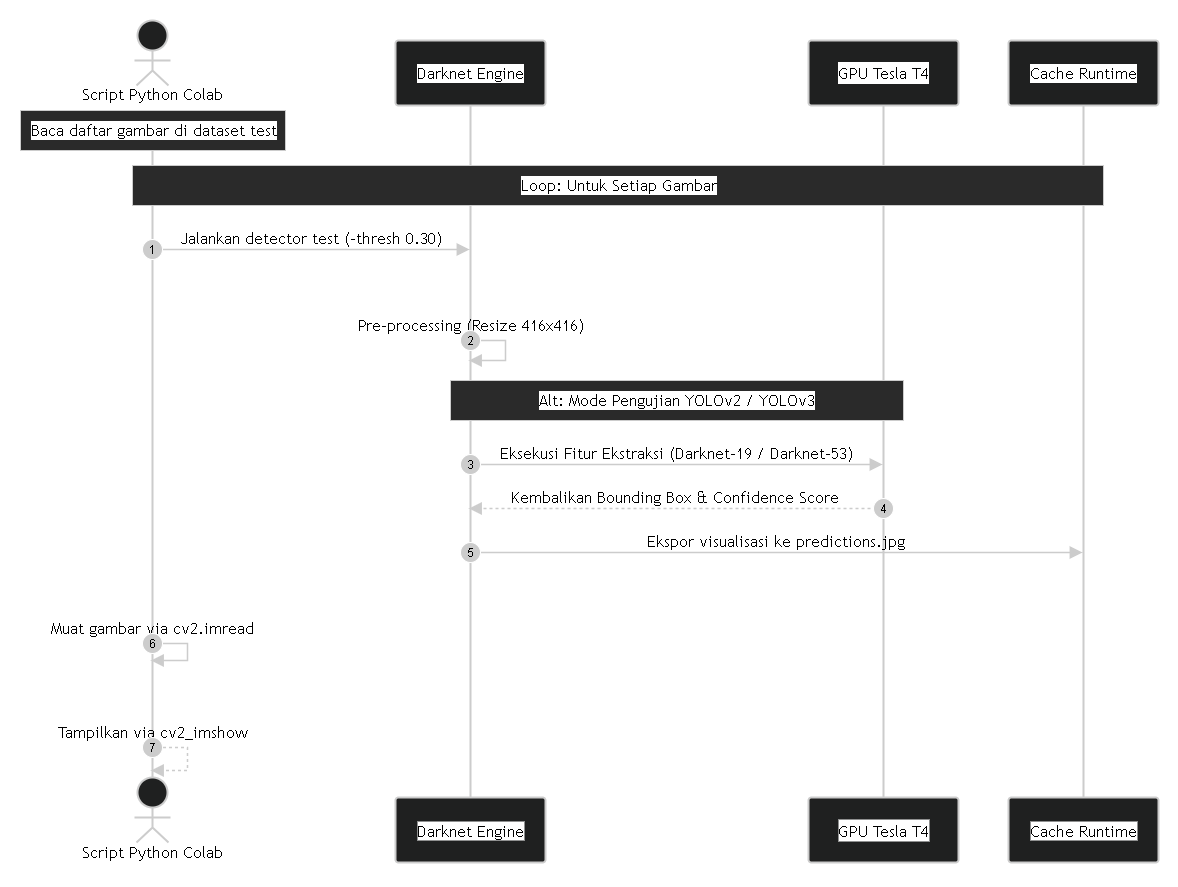

The diagram above was exported from draw.io. Its source (the exported page's mxGraphModel, read from the mxfile embedded in the PNG):
<mxGraphModel dx="1935" dy="1245" grid="0" gridSize="10" guides="1" tooltips="1" connect="1" arrows="1" fold="1" page="1" pageScale="1" pageWidth="850" pageHeight="1100" background="light-dark(#FFFFFF,#FFFFFF)" math="0" shadow="0">
  <root>
    <mxCell id="0" />
    <mxCell id="1" parent="0" />
    <UserObject label="" mermaidData="{&#10;  &quot;data&quot;: &quot;sequenceDiagram\n    autonumber\n    actor Script as Script Python Colab\n    participant DN as Darknet Engine\n    participant GPU as GPU Tesla T4\n    participant Storage as Cache Runtime\n\n    Note over Script: Baca daftar gambar di dataset test\n    \n    Note over Script, Storage: Loop: Untuk Setiap Gambar\n    Script-&gt;&gt;DN: Jalankan detector test (-thresh 0.30)\n    DN-&gt;&gt;DN: Pre-processing (Resize 416x416)\n    \n    Note over DN, GPU: Alt: Mode Pengujian YOLOv2 / YOLOv3\n    DN-&gt;&gt;GPU: Eksekusi Fitur Ekstraksi (Darknet-19 / Darknet-53)\n    \n    GPU--&gt;&gt;DN: Kembalikan Bounding Box &amp; Confidence Score\n    DN-&gt;&gt;Storage: Ekspor visualisasi ke predictions.jpg\n    Script-&gt;&gt;Script: Muat gambar via cv2.imread\n    Script--&gt;&gt;Script: Tampilkan via cv2_imshow&quot;,&#10;  &quot;config&quot;: null&#10;}" id="E-LiKNUzb6DxyVyHBUN9-1">
      <mxCell connectable="0" parent="1" style="group;transparentBounds=1;editIcon=1;lockedGroup=0;groupPadding=20;fontColor=light-dark(#000000,#000000);" vertex="1">
        <mxGeometry as="geometry" />
      </mxCell>
    </UserObject>
    <UserObject label="Script Python Colab" mermaidId="n:Script" mermaidBaseStyle="html=1;shape=umlLifeline;perimeter=lifelinePerimeter;whiteSpace=wrap;container=1;dropTarget=0;collapsible=0;recursiveResize=0;outlineConnect=0;portConstraint=eastwest;newEdgeStyle={&quot;edgeStyle&quot;:&quot;elbowEdgeStyle&quot;,&quot;elbow&quot;:&quot;vertical&quot;,&quot;curved&quot;:0,&quot;rounded&quot;:0};lifelineDashed=0;strokeWidth=2;rounded=1;absoluteArcSize=1;arcSize=6;lifelineColor=light-dark(#9370DB,#cccccc);participant=seqActorStick;verticalAlign=bottom;align=center;spacingBottom=4;size=90;lifelineMirror=1;fillColor=light-dark(#ECECFF,#1f2020);strokeColor=light-dark(#9370DB,#cccccc);fontColor=light-dark(#333333,#cccccc);fontFamily=Trebuchet MS,Verdana,Arial,sans-serif;fontSize=16;" mermaidBaseValue="Script Python Colab" id="E-LiKNUzb6DxyVyHBUN9-2">
      <mxCell parent="E-LiKNUzb6DxyVyHBUN9-1" style="html=1;shape=umlLifeline;perimeter=lifelinePerimeter;whiteSpace=wrap;container=1;dropTarget=0;collapsible=0;recursiveResize=0;outlineConnect=0;portConstraint=eastwest;newEdgeStyle={&quot;edgeStyle&quot;:&quot;elbowEdgeStyle&quot;,&quot;elbow&quot;:&quot;vertical&quot;,&quot;curved&quot;:0,&quot;rounded&quot;:0};lifelineDashed=0;strokeWidth=2;rounded=1;absoluteArcSize=1;arcSize=6;lifelineColor=light-dark(#9370DB,#cccccc);participant=seqActorStick;verticalAlign=bottom;align=center;spacingBottom=4;size=90;lifelineMirror=1;fillColor=light-dark(#ECECFF,#1f2020);strokeColor=light-dark(#9370DB,#cccccc);fontColor=light-dark(#000000,#000000);fontFamily=Trebuchet MS,Verdana,Arial,sans-serif;fontSize=16;" vertex="1">
        <mxGeometry height="847" width="150" x="97" y="20" as="geometry" />
      </mxCell>
    </UserObject>
    <UserObject label="Darknet Engine" mermaidId="n:DN" mermaidBaseStyle="html=1;shape=umlLifeline;perimeter=lifelinePerimeter;whiteSpace=wrap;container=1;dropTarget=0;collapsible=0;recursiveResize=0;outlineConnect=0;portConstraint=eastwest;newEdgeStyle={&quot;edgeStyle&quot;:&quot;elbowEdgeStyle&quot;,&quot;elbow&quot;:&quot;vertical&quot;,&quot;curved&quot;:0,&quot;rounded&quot;:0};lifelineDashed=0;strokeWidth=2;rounded=1;absoluteArcSize=1;arcSize=6;lifelineColor=light-dark(#9370DB,#cccccc);size=65;lifelineMirror=1;fillColor=light-dark(#ECECFF,#1f2020);strokeColor=light-dark(#9370DB,#cccccc);fontColor=light-dark(#333333,#cccccc);fontFamily=Trebuchet MS,Verdana,Arial,sans-serif;fontSize=16;" mermaidBaseValue="Darknet Engine" id="E-LiKNUzb6DxyVyHBUN9-3">
      <mxCell parent="E-LiKNUzb6DxyVyHBUN9-1" style="html=1;shape=umlLifeline;perimeter=lifelinePerimeter;whiteSpace=wrap;container=1;dropTarget=0;collapsible=0;recursiveResize=0;outlineConnect=0;portConstraint=eastwest;newEdgeStyle={&quot;edgeStyle&quot;:&quot;elbowEdgeStyle&quot;,&quot;elbow&quot;:&quot;vertical&quot;,&quot;curved&quot;:0,&quot;rounded&quot;:0};lifelineDashed=0;strokeWidth=2;rounded=1;absoluteArcSize=1;arcSize=6;lifelineColor=light-dark(#9370DB,#cccccc);size=65;lifelineMirror=1;fillColor=light-dark(#ECECFF,#1f2020);strokeColor=light-dark(#9370DB,#cccccc);fontColor=light-dark(#000000,#000000);fontFamily=Trebuchet MS,Verdana,Arial,sans-serif;fontSize=16;labelBackgroundColor=light-dark(#FFFFFF,#FFFFFF);" vertex="1">
        <mxGeometry height="822" width="150" x="415" y="40" as="geometry" />
      </mxCell>
    </UserObject>
    <UserObject label="&lt;span style=&quot;background-color: light-dark(rgb(255, 255, 255), rgb(255, 255, 255));&quot;&gt;GPU Tesla T4&lt;/span&gt;" mermaidId="n:GPU" mermaidBaseStyle="html=1;shape=umlLifeline;perimeter=lifelinePerimeter;whiteSpace=wrap;container=1;dropTarget=0;collapsible=0;recursiveResize=0;outlineConnect=0;portConstraint=eastwest;newEdgeStyle={&quot;edgeStyle&quot;:&quot;elbowEdgeStyle&quot;,&quot;elbow&quot;:&quot;vertical&quot;,&quot;curved&quot;:0,&quot;rounded&quot;:0};lifelineDashed=0;strokeWidth=2;rounded=1;absoluteArcSize=1;arcSize=6;lifelineColor=light-dark(#9370DB,#cccccc);size=65;lifelineMirror=1;fillColor=light-dark(#ECECFF,#1f2020);strokeColor=light-dark(#9370DB,#cccccc);fontColor=light-dark(#333333,#cccccc);fontFamily=Trebuchet MS,Verdana,Arial,sans-serif;fontSize=16;" mermaidBaseValue="GPU Tesla T4" id="E-LiKNUzb6DxyVyHBUN9-4">
      <mxCell parent="E-LiKNUzb6DxyVyHBUN9-1" style="html=1;shape=umlLifeline;perimeter=lifelinePerimeter;whiteSpace=wrap;container=1;dropTarget=0;collapsible=0;recursiveResize=0;outlineConnect=0;portConstraint=eastwest;newEdgeStyle={&quot;edgeStyle&quot;:&quot;elbowEdgeStyle&quot;,&quot;elbow&quot;:&quot;vertical&quot;,&quot;curved&quot;:0,&quot;rounded&quot;:0};lifelineDashed=0;strokeWidth=2;rounded=1;absoluteArcSize=1;arcSize=6;lifelineColor=light-dark(#9370DB,#cccccc);size=65;lifelineMirror=1;fillColor=light-dark(#ECECFF,#1f2020);strokeColor=light-dark(#9370DB,#cccccc);fontColor=light-dark(#000000,#000000);fontFamily=Trebuchet MS,Verdana,Arial,sans-serif;fontSize=16;" vertex="1">
        <mxGeometry height="822" width="150" x="828" y="40" as="geometry" />
      </mxCell>
    </UserObject>
    <UserObject label="Cache Runtime" mermaidId="n:Storage" mermaidBaseStyle="html=1;shape=umlLifeline;perimeter=lifelinePerimeter;whiteSpace=wrap;container=1;dropTarget=0;collapsible=0;recursiveResize=0;outlineConnect=0;portConstraint=eastwest;newEdgeStyle={&quot;edgeStyle&quot;:&quot;elbowEdgeStyle&quot;,&quot;elbow&quot;:&quot;vertical&quot;,&quot;curved&quot;:0,&quot;rounded&quot;:0};lifelineDashed=0;strokeWidth=2;rounded=1;absoluteArcSize=1;arcSize=6;lifelineColor=light-dark(#9370DB,#cccccc);size=65;lifelineMirror=1;fillColor=light-dark(#ECECFF,#1f2020);strokeColor=light-dark(#9370DB,#cccccc);fontColor=light-dark(#333333,#cccccc);fontFamily=Trebuchet MS,Verdana,Arial,sans-serif;fontSize=16;" mermaidBaseValue="Cache Runtime" id="E-LiKNUzb6DxyVyHBUN9-5">
      <mxCell parent="E-LiKNUzb6DxyVyHBUN9-1" style="html=1;shape=umlLifeline;perimeter=lifelinePerimeter;whiteSpace=wrap;container=1;dropTarget=0;collapsible=0;recursiveResize=0;outlineConnect=0;portConstraint=eastwest;newEdgeStyle={&quot;edgeStyle&quot;:&quot;elbowEdgeStyle&quot;,&quot;elbow&quot;:&quot;vertical&quot;,&quot;curved&quot;:0,&quot;rounded&quot;:0};lifelineDashed=0;strokeWidth=2;rounded=1;absoluteArcSize=1;arcSize=6;lifelineColor=light-dark(#9370DB,#cccccc);size=65;lifelineMirror=1;fillColor=light-dark(#ECECFF,#1f2020);strokeColor=light-dark(#9370DB,#cccccc);fontColor=light-dark(#000000,#000000);fontFamily=Trebuchet MS,Verdana,Arial,sans-serif;fontSize=16;labelBackgroundColor=light-dark(#FFFFFF,#FFFFFF);" vertex="1">
        <mxGeometry height="822" width="150" x="1028" y="40" as="geometry" />
      </mxCell>
    </UserObject>
    <UserObject label="Jalankan detector test (-thresh 0.30)" mermaidId="e:Script-&gt;DN#0" mermaidBaseStyle="endArrow=block;endSize=9;verticalAlign=bottom;edgeStyle=elbowEdgeStyle;elbow=vertical;curved=0;rounded=0;fontSize=16;labelBackgroundColor=none;strokeWidth=1.5;strokeColor=light-dark(#333333,#cccccc);fontColor=light-dark(#333333,#cccccc);fontFamily=Trebuchet MS,Verdana,Arial,sans-serif;" mermaidBaseValue="Jalankan detector test (-thresh 0.30)" id="E-LiKNUzb6DxyVyHBUN9-6">
      <mxCell edge="1" parent="E-LiKNUzb6DxyVyHBUN9-1" source="E-LiKNUzb6DxyVyHBUN9-2" style="endArrow=block;endSize=9;verticalAlign=bottom;edgeStyle=elbowEdgeStyle;elbow=vertical;curved=0;rounded=0;fontSize=16;labelBackgroundColor=none;strokeWidth=1.5;strokeColor=light-dark(#333333,#cccccc);fontColor=light-dark(#000000,#000000);fontFamily=Trebuchet MS,Verdana,Arial,sans-serif;" target="E-LiKNUzb6DxyVyHBUN9-3">
        <mxGeometry relative="1" as="geometry">
          <Array as="points">
            <mxPoint x="331" y="249" />
          </Array>
          <mxPoint x="172" y="249" as="sourcePoint" />
          <mxPoint x="490" y="249" as="targetPoint" />
        </mxGeometry>
      </mxCell>
    </UserObject>
    <mxCell id="E-LiKNUzb6DxyVyHBUN9-7" parent="E-LiKNUzb6DxyVyHBUN9-1" style="ellipse;aspect=fixed;fillColor=light-dark(#333333,#cccccc);align=center;verticalAlign=middle;fontColor=light-dark(#000000,#000000);fontSize=12;" value="1" vertex="1">
      <mxGeometry height="20" width="20" x="162" y="239" as="geometry" />
    </mxCell>
    <UserObject label="" mermaidId="e:DN-&gt;DN#0" mermaidBaseStyle="edgeStyle=none;curved=1;endArrow=block;endSize=9;verticalAlign=bottom;align=center;fontSize=16;labelBackgroundColor=none;strokeWidth=1.5;strokeColor=light-dark(#333333,#cccccc);fontColor=light-dark(#333333,#cccccc);fontFamily=Trebuchet MS,Verdana,Arial,sans-serif;" mermaidBaseValue="" id="E-LiKNUzb6DxyVyHBUN9-8">
      <mxCell edge="1" parent="E-LiKNUzb6DxyVyHBUN9-1" source="E-LiKNUzb6DxyVyHBUN9-3" style="edgeStyle=orthogonalEdgeStyle;curved=0;endArrow=block;endSize=9;verticalAlign=bottom;align=center;fontSize=16;labelBackgroundColor=none;strokeWidth=1.5;strokeColor=light-dark(#333333,#cccccc);fontColor=light-dark(#000000,#000000);fontFamily=Trebuchet MS,Verdana,Arial,sans-serif;rounded=0;innerLoopWaypoints=1;" target="E-LiKNUzb6DxyVyHBUN9-3">
        <mxGeometry relative="1" as="geometry">
          <Array as="points">
            <mxPoint x="525" y="340" />
            <mxPoint x="525" y="360" />
          </Array>
          <mxPoint x="490" y="340" as="sourcePoint" />
          <mxPoint x="490" y="364" as="targetPoint" />
        </mxGeometry>
      </mxCell>
    </UserObject>
    <mxCell id="E-LiKNUzb6DxyVyHBUN9-9" parent="E-LiKNUzb6DxyVyHBUN9-1" style="text;html=1;strokeColor=none;fillColor=none;align=center;verticalAlign=middle;fontFamily=Trebuchet MS,Verdana,Arial,sans-serif;fontSize=16;fontColor=light-dark(#000000,#000000);" value="Pre-processing (Resize 416x416)" vertex="1">
      <mxGeometry height="18" width="200" x="390" y="316" as="geometry" />
    </mxCell>
    <mxCell id="E-LiKNUzb6DxyVyHBUN9-10" parent="E-LiKNUzb6DxyVyHBUN9-1" style="ellipse;aspect=fixed;fillColor=light-dark(#333333,#cccccc);align=center;verticalAlign=middle;fontColor=light-dark(#000000,#000000);fontSize=12;" value="2" vertex="1">
      <mxGeometry height="20" width="20" x="480" y="330" as="geometry" />
    </mxCell>
    <UserObject label="Eksekusi Fitur Ekstraksi (Darknet-19 / Darknet-53)" mermaidId="e:DN-&gt;GPU#0" mermaidBaseStyle="endArrow=block;endSize=9;verticalAlign=bottom;edgeStyle=elbowEdgeStyle;elbow=vertical;curved=0;rounded=0;fontSize=16;labelBackgroundColor=none;strokeWidth=1.5;strokeColor=light-dark(#333333,#cccccc);fontColor=light-dark(#333333,#cccccc);fontFamily=Trebuchet MS,Verdana,Arial,sans-serif;" mermaidBaseValue="Eksekusi Fitur Ekstraksi (Darknet-19 / Darknet-53)" id="E-LiKNUzb6DxyVyHBUN9-11">
      <mxCell edge="1" parent="E-LiKNUzb6DxyVyHBUN9-1" source="E-LiKNUzb6DxyVyHBUN9-3" style="endArrow=block;endSize=9;verticalAlign=bottom;edgeStyle=elbowEdgeStyle;elbow=vertical;curved=0;rounded=0;fontSize=16;labelBackgroundColor=none;strokeWidth=1.5;strokeColor=light-dark(#333333,#cccccc);fontColor=light-dark(#000000,#000000);fontFamily=Trebuchet MS,Verdana,Arial,sans-serif;" target="E-LiKNUzb6DxyVyHBUN9-4">
        <mxGeometry relative="1" as="geometry">
          <Array as="points">
            <mxPoint x="697" y="464" />
          </Array>
          <mxPoint x="490" y="464" as="sourcePoint" />
          <mxPoint x="903" y="464" as="targetPoint" />
        </mxGeometry>
      </mxCell>
    </UserObject>
    <mxCell id="E-LiKNUzb6DxyVyHBUN9-12" parent="E-LiKNUzb6DxyVyHBUN9-1" style="ellipse;aspect=fixed;fillColor=light-dark(#333333,#cccccc);align=center;verticalAlign=middle;fontColor=light-dark(#000000,#000000);fontSize=12;" value="3" vertex="1">
      <mxGeometry height="20" width="20" x="480" y="454" as="geometry" />
    </mxCell>
    <UserObject label="Kembalikan Bounding Box &amp; Confidence Score" mermaidId="e:GPU-&gt;DN#0" mermaidBaseStyle="dashed=1;fixDash=1;dashPattern=3 3;endArrow=block;endSize=9;verticalAlign=bottom;edgeStyle=elbowEdgeStyle;elbow=vertical;curved=0;rounded=0;fontSize=16;labelBackgroundColor=none;strokeWidth=1.5;strokeColor=light-dark(#333333,#cccccc);fontColor=light-dark(#333333,#cccccc);fontFamily=Trebuchet MS,Verdana,Arial,sans-serif;" mermaidBaseValue="Kembalikan Bounding Box &amp; Confidence Score" id="E-LiKNUzb6DxyVyHBUN9-13">
      <mxCell edge="1" parent="E-LiKNUzb6DxyVyHBUN9-1" source="E-LiKNUzb6DxyVyHBUN9-4" style="dashed=1;fixDash=1;dashPattern=3 3;endArrow=block;endSize=9;verticalAlign=bottom;edgeStyle=elbowEdgeStyle;elbow=vertical;curved=0;rounded=0;fontSize=16;labelBackgroundColor=none;strokeWidth=1.5;strokeColor=light-dark(#333333,#cccccc);fontColor=light-dark(#000000,#000000);fontFamily=Trebuchet MS,Verdana,Arial,sans-serif;" target="E-LiKNUzb6DxyVyHBUN9-3">
        <mxGeometry relative="1" as="geometry">
          <Array as="points">
            <mxPoint x="697" y="508" />
          </Array>
          <mxPoint x="903" y="508" as="sourcePoint" />
          <mxPoint x="490" y="508" as="targetPoint" />
        </mxGeometry>
      </mxCell>
    </UserObject>
    <mxCell id="E-LiKNUzb6DxyVyHBUN9-14" parent="E-LiKNUzb6DxyVyHBUN9-1" style="ellipse;aspect=fixed;fillColor=light-dark(#333333,#cccccc);align=center;verticalAlign=middle;fontColor=light-dark(#000000,#000000);fontSize=12;" value="4" vertex="1">
      <mxGeometry height="20" width="20" x="893" y="498" as="geometry" />
    </mxCell>
    <UserObject label="Ekspor visualisasi ke predictions.jpg" mermaidId="e:DN-&gt;Storage#0" mermaidBaseStyle="endArrow=block;endSize=9;verticalAlign=bottom;edgeStyle=elbowEdgeStyle;elbow=vertical;curved=0;rounded=0;fontSize=16;labelBackgroundColor=none;strokeWidth=1.5;strokeColor=light-dark(#333333,#cccccc);fontColor=light-dark(#333333,#cccccc);fontFamily=Trebuchet MS,Verdana,Arial,sans-serif;" mermaidBaseValue="Ekspor visualisasi ke predictions.jpg" id="E-LiKNUzb6DxyVyHBUN9-15">
      <mxCell edge="1" parent="E-LiKNUzb6DxyVyHBUN9-1" source="E-LiKNUzb6DxyVyHBUN9-3" style="endArrow=block;endSize=9;verticalAlign=bottom;edgeStyle=elbowEdgeStyle;elbow=vertical;curved=0;rounded=0;fontSize=16;labelBackgroundColor=none;strokeWidth=1.5;strokeColor=light-dark(#333333,#cccccc);fontColor=light-dark(#000000,#000000);fontFamily=Trebuchet MS,Verdana,Arial,sans-serif;" target="E-LiKNUzb6DxyVyHBUN9-5">
        <mxGeometry relative="1" as="geometry">
          <Array as="points">
            <mxPoint x="797" y="552" />
          </Array>
          <mxPoint x="490" y="552" as="sourcePoint" />
          <mxPoint x="1103" y="552" as="targetPoint" />
        </mxGeometry>
      </mxCell>
    </UserObject>
    <mxCell id="E-LiKNUzb6DxyVyHBUN9-16" parent="E-LiKNUzb6DxyVyHBUN9-1" style="ellipse;aspect=fixed;fillColor=light-dark(#333333,#cccccc);align=center;verticalAlign=middle;fontColor=light-dark(#000000,#000000);fontSize=12;" value="5" vertex="1">
      <mxGeometry height="20" width="20" x="480" y="542" as="geometry" />
    </mxCell>
    <UserObject label="" mermaidId="e:Script-&gt;Script#0" mermaidBaseStyle="edgeStyle=none;curved=1;endArrow=block;endSize=9;verticalAlign=bottom;align=center;fontSize=16;labelBackgroundColor=none;strokeWidth=1.5;strokeColor=light-dark(#333333,#cccccc);fontColor=light-dark(#333333,#cccccc);fontFamily=Trebuchet MS,Verdana,Arial,sans-serif;" mermaidBaseValue="" id="E-LiKNUzb6DxyVyHBUN9-17">
      <mxCell edge="1" parent="E-LiKNUzb6DxyVyHBUN9-1" source="E-LiKNUzb6DxyVyHBUN9-2" style="edgeStyle=orthogonalEdgeStyle;curved=0;endArrow=block;endSize=9;verticalAlign=bottom;align=center;fontSize=16;labelBackgroundColor=none;strokeWidth=1.5;strokeColor=light-dark(#333333,#cccccc);fontColor=light-dark(#000000,#000000);fontFamily=Trebuchet MS,Verdana,Arial,sans-serif;rounded=0;innerLoopWaypoints=1;" target="E-LiKNUzb6DxyVyHBUN9-2">
        <mxGeometry relative="1" as="geometry">
          <Array as="points">
            <mxPoint x="207" y="643" />
            <mxPoint x="207" y="660" />
          </Array>
          <mxPoint x="172" y="643" as="sourcePoint" />
          <mxPoint x="172" y="667" as="targetPoint" />
        </mxGeometry>
      </mxCell>
    </UserObject>
    <mxCell id="E-LiKNUzb6DxyVyHBUN9-18" parent="E-LiKNUzb6DxyVyHBUN9-1" style="text;html=1;strokeColor=none;fillColor=none;align=center;verticalAlign=middle;fontFamily=Trebuchet MS,Verdana,Arial,sans-serif;fontSize=16;fontColor=light-dark(#000000,#000000);" value="Muat gambar via cv2.imread" vertex="1">
      <mxGeometry height="18" width="200" x="72" y="619" as="geometry" />
    </mxCell>
    <mxCell id="E-LiKNUzb6DxyVyHBUN9-19" parent="E-LiKNUzb6DxyVyHBUN9-1" style="ellipse;aspect=fixed;fillColor=light-dark(#333333,#cccccc);align=center;verticalAlign=middle;fontColor=light-dark(#000000,#000000);fontSize=12;" value="6" vertex="1">
      <mxGeometry height="20" width="20" x="162" y="633" as="geometry" />
    </mxCell>
    <UserObject label="" mermaidId="e:Script-&gt;Script#1" mermaidBaseStyle="dashed=1;fixDash=1;dashPattern=3 3;edgeStyle=none;curved=1;endArrow=block;endSize=9;verticalAlign=bottom;align=center;fontSize=16;labelBackgroundColor=none;strokeWidth=1.5;strokeColor=light-dark(#333333,#cccccc);fontColor=light-dark(#333333,#cccccc);fontFamily=Trebuchet MS,Verdana,Arial,sans-serif;" mermaidBaseValue="" id="E-LiKNUzb6DxyVyHBUN9-20">
      <mxCell edge="1" parent="E-LiKNUzb6DxyVyHBUN9-1" source="E-LiKNUzb6DxyVyHBUN9-2" style="dashed=1;fixDash=1;dashPattern=3 3;edgeStyle=orthogonalEdgeStyle;curved=0;endArrow=block;endSize=9;verticalAlign=bottom;align=center;fontSize=16;labelBackgroundColor=none;strokeWidth=1.5;strokeColor=light-dark(#333333,#cccccc);fontColor=light-dark(#000000,#000000);fontFamily=Trebuchet MS,Verdana,Arial,sans-serif;rounded=0;innerLoopWaypoints=1;" target="E-LiKNUzb6DxyVyHBUN9-2">
        <mxGeometry relative="1" as="geometry">
          <Array as="points">
            <mxPoint x="207" y="747" />
            <mxPoint x="207" y="770" />
          </Array>
          <mxPoint x="172" y="747" as="sourcePoint" />
          <mxPoint x="172" y="771" as="targetPoint" />
        </mxGeometry>
      </mxCell>
    </UserObject>
    <mxCell id="E-LiKNUzb6DxyVyHBUN9-21" parent="E-LiKNUzb6DxyVyHBUN9-1" style="text;html=1;strokeColor=none;fillColor=none;align=center;verticalAlign=middle;fontFamily=Trebuchet MS,Verdana,Arial,sans-serif;fontSize=16;fontColor=light-dark(#000000,#000000);" value="Tampilkan via cv2_imshow" vertex="1">
      <mxGeometry height="18" width="200" x="72" y="723" as="geometry" />
    </mxCell>
    <mxCell id="E-LiKNUzb6DxyVyHBUN9-22" parent="E-LiKNUzb6DxyVyHBUN9-1" style="ellipse;aspect=fixed;fillColor=light-dark(#333333,#cccccc);align=center;verticalAlign=middle;fontColor=light-dark(#000000,#000000);fontSize=12;" value="7" vertex="1">
      <mxGeometry height="20" width="20" x="162" y="737" as="geometry" />
    </mxCell>
    <UserObject label="Baca daftar gambar di dataset test" mermaidId="n:note0" mermaidBaseStyle="html=1;fillColor=light-dark(#fff5ad,#2a2a2a);strokeColor=light-dark(#aaaa33,#cccccc);fontColor=light-dark(#333333,#cccccc);fontFamily=Trebuchet MS,Verdana,Arial,sans-serif;fontSize=16;" mermaidBaseValue="Baca daftar gambar di dataset test" id="E-LiKNUzb6DxyVyHBUN9-23">
      <mxCell parent="E-LiKNUzb6DxyVyHBUN9-1" style="html=1;fillColor=light-dark(#fff5ad,#2a2a2a);strokeColor=light-dark(#aaaa33,#cccccc);fontColor=light-dark(#000000,#000000);fontFamily=Trebuchet MS,Verdana,Arial,sans-serif;fontSize=16;labelBackgroundColor=light-dark(#FFFFFF,#FFFFFF);" vertex="1">
        <mxGeometry height="40" width="265" x="40" y="110" as="geometry" />
      </mxCell>
    </UserObject>
    <UserObject label="Loop: Untuk Setiap Gambar" mermaidId="n:note1" mermaidBaseStyle="html=1;fillColor=light-dark(#fff5ad,#2a2a2a);strokeColor=light-dark(#aaaa33,#cccccc);fontColor=light-dark(#333333,#cccccc);fontFamily=Trebuchet MS,Verdana,Arial,sans-serif;fontSize=16;" mermaidBaseValue="Loop: Untuk Setiap Gambar" id="E-LiKNUzb6DxyVyHBUN9-24">
      <mxCell parent="E-LiKNUzb6DxyVyHBUN9-1" style="html=1;fillColor=light-dark(#fff5ad,#2a2a2a);strokeColor=light-dark(#aaaa33,#cccccc);fontColor=light-dark(#000000,#000000);fontFamily=Trebuchet MS,Verdana,Arial,sans-serif;fontSize=16;labelBackgroundColor=light-dark(#FFFFFF,#FFFFFF);" vertex="1">
        <mxGeometry height="40" width="971" x="152" y="165" as="geometry" />
      </mxCell>
    </UserObject>
    <UserObject label="Alt: Mode Pengujian YOLOv2 / YOLOv3" mermaidId="n:note2" mermaidBaseStyle="html=1;fillColor=light-dark(#fff5ad,#2a2a2a);strokeColor=light-dark(#aaaa33,#cccccc);fontColor=light-dark(#333333,#cccccc);fontFamily=Trebuchet MS,Verdana,Arial,sans-serif;fontSize=16;" mermaidBaseValue="Alt: Mode Pengujian YOLOv2 / YOLOv3" id="E-LiKNUzb6DxyVyHBUN9-25">
      <mxCell parent="E-LiKNUzb6DxyVyHBUN9-1" style="html=1;fillColor=light-dark(#fff5ad,#2a2a2a);strokeColor=light-dark(#aaaa33,#cccccc);fontColor=light-dark(#000000,#000000);fontFamily=Trebuchet MS,Verdana,Arial,sans-serif;fontSize=16;labelBackgroundColor=light-dark(#FFFFFF,#FFFFFF);" vertex="1">
        <mxGeometry height="40" width="453" x="470" y="380" as="geometry" />
      </mxCell>
    </UserObject>
  </root>
</mxGraphModel>